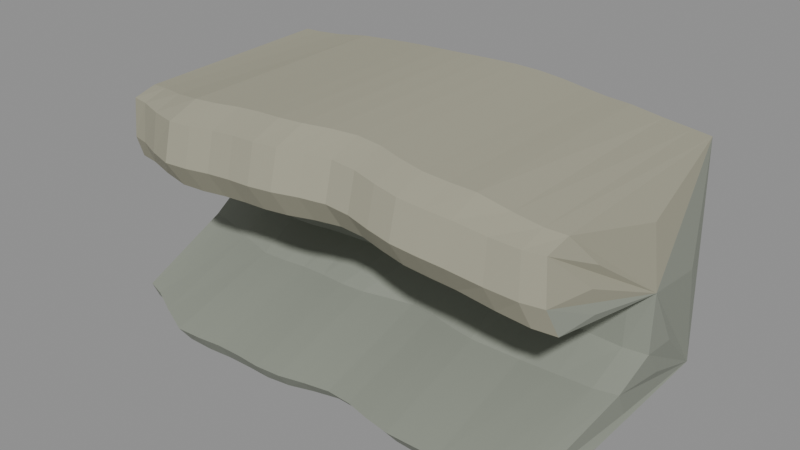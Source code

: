 # Source: source.blend  (saved by Blender 4.3.34; exported with 4.5.12 LTS)
import bpy
from mathutils import Matrix  # noqa: F401  (used for matrix-valued properties, if any)

bpy.ops.wm.read_factory_settings(use_empty=True)
scene = bpy.context.scene
scene.name = 'Scene'

# ---- collections
col_export = bpy.data.collections.new('EXPORT'); scene.collection.children.link(col_export)

# ---- materials (node trees are filled in below, after node groups)
mat_resistant_overhanging_cap = bpy.data.materials.new('resistant-overhanging-cap')
mat_resistant_overhanging_cap.use_backface_culling = True
mat_resistant_overhanging_cap.diffuse_color = (0.3712, 0.3613, 0.2705, 1.0)
mat_resistant_overhanging_cap.roughness = 0.82
mat_recessed_softer_rock_bed = bpy.data.materials.new('recessed-softer-rock-bed')
mat_recessed_softer_rock_bed.use_backface_culling = True
mat_recessed_softer_rock_bed.diffuse_color = (0.2705, 0.2918, 0.2423, 1.0)
mat_recessed_softer_rock_bed.roughness = 0.82

# ---- material node trees
mat_resistant_overhanging_cap.use_nodes = True; mat_resistant_overhanging_cap.node_tree.nodes.clear()
_N = mat_resistant_overhanging_cap.node_tree.nodes; _L = mat_resistant_overhanging_cap.node_tree.links
n0 = _N.new('ShaderNodeBsdfPrincipled'); n0.name = 'Principled BSDF'; n0.location = (0, 0)
n0.inputs[0].default_value = (0.3712, 0.3613, 0.2705, 1.0)
n0.inputs[2].default_value = 0.82
n1 = _N.new('ShaderNodeOutputMaterial'); n1.name = 'Material Output'; n1.location = (0, 0)
_L.new(n0.outputs[0], n1.inputs[0])
n1.is_active_output = True
mat_recessed_softer_rock_bed.use_nodes = True; mat_recessed_softer_rock_bed.node_tree.nodes.clear()
_N = mat_recessed_softer_rock_bed.node_tree.nodes; _L = mat_recessed_softer_rock_bed.node_tree.links
n0 = _N.new('ShaderNodeBsdfPrincipled'); n0.name = 'Principled BSDF'; n0.location = (0, 0)
n0.inputs[0].default_value = (0.2705, 0.2918, 0.2423, 1.0)
n0.inputs[2].default_value = 0.82
n1 = _N.new('ShaderNodeOutputMaterial'); n1.name = 'Material Output'; n1.location = (0, 0)
_L.new(n0.outputs[0], n1.inputs[0])
n1.is_active_output = True

# ---- meshes
me_continuous_rock_lod0_mesh = bpy.data.meshes.new('continuous-rock-lod0-mesh')
me_continuous_rock_lod0_mesh.from_pydata([(-0.5182, 0.314, 0.02283), (-0.5117, -0.2287, 0.02083), (-0.5145, -0.2434, 0.05685), (-0.5484, -0.01165, 0.1299), (-0.55, 0.07343, 0.1855), (-0.5493, 0.0793, 0.3095), (-0.5315, -0.2131, 0.3516), (-0.5205, -0.2356, 0.4048), (-0.515, -0.2307, 0.4912), (-0.5222, -0.175, 0.5019), (-0.5219, 0.2847, 0.5139), (-0.476, 0.3031, 0.01981), (-0.4714, -0.2375, 0.01828), (-0.4726, -0.2556, 0.05402), (-0.4989, -0.01857, 0.1275), (-0.5002, 0.06835, 0.1811), (-0.4998, 0.07743, 0.3086), (-0.486, -0.2209, 0.3523), (-0.4775, -0.2473, 0.4071), (-0.4732, -0.239, 0.4921), (-0.4787, -0.1803, 0.5063), (-0.4789, 0.2807, 0.517), (-0.4126, 0.2901, 0.01354), (-0.4111, -0.2623, 0.01272), (-0.41, -0.2856, 0.04979), (-0.4247, -0.04057, 0.124), (-0.4257, 0.04911, 0.1752), (-0.4254, 0.06303, 0.3081), (-0.4172, -0.2443, 0.3547), (-0.4125, -0.2766, 0.412), (-0.41, -0.2631, 0.495), (-0.4131, -0.1999, 0.5148), (-0.4141, 0.278, 0.5237), (-0.3384, 0.2837, 0.004777), (-0.3384, -0.2867, 0.004777), (-0.3384, -0.3161, 0.04484), (-0.3384, -0.06182, 0.1199), (-0.3384, 0.03108, 0.1702), (-0.3384, 0.05064, 0.3099), (-0.3384, -0.2672, 0.36), (-0.3384, -0.3063, 0.4205), (-0.3384, -0.2867, 0.5014), (-0.3384, -0.2183, 0.5275), (-0.3384, 0.2837, 0.534), (-0.2824, 0.2856, 0.001722), (-0.2824, -0.284, 0.001722), (-0.2824, -0.3134, 0.04484), (-0.2824, -0.05912, 0.1199), (-0.2824, 0.03378, 0.17), (-0.2824, 0.05334, 0.3106), (-0.2824, -0.2645, 0.3615), (-0.2824, -0.3036, 0.4228), (-0.2824, -0.284, 0.5043), (-0.2824, -0.2156, 0.5311), (-0.2824, 0.2856, 0.538), (-0.2263, 0.2864, 0.0), (-0.2263, -0.2771, 0.0), (-0.2263, -0.3065, 0.04484), (-0.2263, -0.05221, 0.1199), (-0.2263, 0.04069, 0.1717), (-0.2263, 0.06025, 0.313), (-0.2263, -0.2576, 0.3646), (-0.2263, -0.2967, 0.4264), (-0.2263, -0.2771, 0.5084), (-0.2263, -0.2087, 0.5354), (-0.2263, 0.2864, 0.5424), (-0.1703, 0.2849, 0.0001693), (-0.1703, -0.2765, 0.0001693), (-0.1703, -0.3059, 0.04484), (-0.1703, -0.0516, 0.1199), (-0.1703, 0.0413, 0.1749), (-0.1703, 0.06086, 0.3168), (-0.1703, -0.257, 0.3687), (-0.1703, -0.2961, 0.4308), (-0.1703, -0.2765, 0.5128), (-0.1703, -0.2081, 0.5396), (-0.1703, 0.2849, 0.5463), (-0.1143, 0.2842, 0.002175), (-0.1143, -0.2795, 0.002175), (-0.1143, -0.3089, 0.04484), (-0.1143, -0.05461, 0.1199), (-0.1143, 0.03829, 0.1791), (-0.1143, 0.05785, 0.3211), (-0.1143, -0.26, 0.3731), (-0.1143, -0.2991, 0.4349), (-0.1143, -0.2795, 0.5166), (-0.1143, -0.2111, 0.543), (-0.1143, 0.2842, 0.549), (-0.05822, 0.2883, 0.005366), (-0.05822, -0.2751, 0.005366), (-0.05822, -0.3044, 0.04484), (-0.05822, -0.05015, 0.1199), (-0.05822, 0.04276, 0.1834), (-0.05822, 0.06231, 0.3252), (-0.05822, -0.2555, 0.3768), (-0.05822, -0.2946, 0.4382), (-0.05822, -0.2751, 0.5192), (-0.05822, -0.2066, 0.5448), (-0.05822, 0.2883, 0.55), (-0.002175, 0.298, 0.008708), (-0.002175, -0.2612, 0.008708), (-0.002175, -0.2905, 0.04484), (-0.002175, -0.03625, 0.1199), (-0.002175, 0.05665, 0.1871), (-0.002175, 0.07621, 0.3283), (-0.002175, -0.2416, 0.3793), (-0.002175, -0.2807, 0.4398), (-0.002175, -0.2612, 0.52), (-0.002175, -0.1927, 0.5447), (-0.002175, 0.298, 0.5491), (0.05387, 0.3093, 0.01112), (0.05387, -0.2502, 0.01112), (0.05387, -0.2795, 0.04484), (0.05387, -0.02525, 0.1199), (0.05387, 0.06765, 0.1893), (0.05387, 0.08721, 0.3298), (0.05387, -0.2306, 0.3799), (0.05387, -0.2697, 0.4396), (0.05387, -0.2502, 0.5189), (0.05387, -0.1817, 0.5428), (0.05387, 0.3093, 0.5465), (0.1099, 0.3161, 0.01181), (0.1099, -0.2535, 0.01181), (0.1099, -0.2829, 0.04484), (0.1099, -0.02863, 0.1199), (0.1099, 0.06428, 0.1898), (0.1099, 0.08383, 0.3295), (0.1099, -0.234, 0.3787), (0.1099, -0.2731, 0.4376), (0.1099, -0.2535, 0.5161), (0.1099, -0.1851, 0.5395), (0.1099, 0.3161, 0.5426), (0.166, 0.315, 0.01057), (0.166, -0.267, 0.01057), (0.166, -0.2964, 0.04484), (0.166, -0.0421, 0.1199), (0.166, 0.0508, 0.1884), (0.166, 0.07036, 0.3273), (0.166, -0.2475, 0.3758), (0.166, -0.2866, 0.4341), (0.166, -0.267, 0.5122), (0.166, -0.1986, 0.5352), (0.166, 0.315, 0.5382), (0.222, 0.3077, 0.007785), (0.222, -0.2764, 0.007785), (0.222, -0.3058, 0.04484), (0.222, -0.0515, 0.1199), (0.222, 0.04141, 0.1854), (0.222, 0.06096, 0.3237), (0.222, -0.2569, 0.3718), (0.222, -0.296, 0.4298), (0.222, -0.2764, 0.5078), (0.222, -0.208, 0.5309), (0.222, 0.3077, 0.5342), (0.278, 0.2997, 0.00437), (0.278, -0.2761, 0.00437), (0.278, -0.3054, 0.04484), (0.278, -0.05118, 0.1199), (0.278, 0.04172, 0.1813), (0.278, 0.06128, 0.3193), (0.278, -0.2565, 0.3674), (0.278, -0.2957, 0.4255), (0.278, -0.2761, 0.5039), (0.278, -0.2076, 0.5274), (0.278, 0.2997, 0.5313), (0.3341, 0.2951, 0.001429), (0.3341, -0.2746, 0.001429), (0.3341, -0.304, 0.04484), (0.3341, -0.04972, 0.1199), (0.3341, 0.04318, 0.1769), (0.3341, 0.06274, 0.3151), (0.3341, -0.2551, 0.3635), (0.3341, -0.2942, 0.4221), (0.3341, -0.2746, 0.5011), (0.3341, -0.2062, 0.5254), (0.3341, 0.2951, 0.53), (0.4089, 0.2979, 0.00436), (0.4086, -0.2732, 0.003537), (0.408, -0.2965, 0.04979), (0.4201, -0.05152, 0.124), (0.423, 0.03816, 0.1744), (0.4221, 0.05208, 0.3075), (0.4142, -0.2553, 0.3542), (0.4092, -0.2875, 0.4118), (0.4055, -0.274, 0.4951), (0.4073, -0.2108, 0.5151), (0.4096, 0.2858, 0.5242), (0.4732, 0.2992, 0.009352), (0.4731, -0.2708, 0.007822), (0.4722, -0.2889, 0.05402), (0.4935, -0.05185, 0.1275), (0.4992, 0.03507, 0.174), (0.4977, 0.04416, 0.303), (0.4824, -0.2542, 0.3486), (0.4729, -0.2806, 0.4053), (0.4675, -0.2723, 0.4924), (0.4693, -0.2135, 0.5087), (0.4742, 0.2767, 0.5213), (0.5161, 0.2978, 0.01378), (0.5152, -0.2607, 0.01178), (0.5139, -0.2754, 0.05685), (0.5429, -0.04364, 0.1299), (0.55, 0.04144, 0.1749), (0.5479, 0.04731, 0.3013), (0.5285, -0.2451, 0.3461), (0.516, -0.2676, 0.4022), (0.5083, -0.2627, 0.4917), (0.5111, -0.2069, 0.5053), (0.5172, 0.2685, 0.5202), (-0.5448, 0.063, 0.4418), (-0.5428, 0.226, 0.2821), (-0.5374, -0.1088, 0.4342), (-0.5383, -0.129, 0.4018), (-0.5423, -0.1231, 0.3553), (-0.545, 0.1556, 0.1726), (-0.5444, 0.1253, 0.1127), (-0.5445, 0.01965, 0.06985), (-0.5382, -0.05272, 0.0335), (0.5366, 0.03628, 0.4423), (0.5404, 0.2045, 0.2784), (0.5313, -0.1408, 0.4328), (0.5343, -0.161, 0.3984), (0.5402, -0.1551, 0.3499), (0.5466, 0.1289, 0.1633), (0.5437, 0.09854, 0.1062), (0.5378, -0.007074, 0.06683), (0.5271, -0.07944, 0.02747)], [], [(0, 11, 12), (0, 12, 1), (1, 12, 13), (1, 13, 2), (2, 13, 14), (2, 14, 3), (3, 14, 15), (3, 15, 4), (4, 15, 16), (4, 16, 5), (5, 16, 17), (5, 17, 6), (6, 17, 18), (6, 18, 7), (7, 18, 19), (7, 19, 8), (8, 19, 20), (8, 20, 9), (9, 20, 21), (9, 21, 10), (10, 21, 11), (10, 11, 0), (11, 22, 23), (11, 23, 12), (12, 23, 24), (12, 24, 13), (13, 24, 25), (13, 25, 14), (14, 25, 26), (14, 26, 15), (15, 26, 27), (15, 27, 16), (16, 27, 28), (16, 28, 17), (17, 28, 29), (17, 29, 18), (18, 29, 30), (18, 30, 19), (19, 30, 31), (19, 31, 20), (20, 31, 32), (20, 32, 21), (21, 32, 22), (21, 22, 11), (22, 33, 34), (22, 34, 23), (23, 34, 35), (23, 35, 24), (24, 35, 36), (24, 36, 25), (25, 36, 37), (25, 37, 26), (26, 37, 38), (26, 38, 27), (27, 38, 39), (27, 39, 28), (28, 39, 40), (28, 40, 29), (29, 40, 41), (29, 41, 30), (30, 41, 42), (30, 42, 31), (31, 42, 43), (31, 43, 32), (32, 43, 33), (32, 33, 22), (33, 44, 45), (33, 45, 34), (34, 45, 46), (34, 46, 35), (35, 46, 47), (35, 47, 36), (36, 47, 48), (36, 48, 37), (37, 48, 49), (37, 49, 38), (38, 49, 50), (38, 50, 39), (39, 50, 51), (39, 51, 40), (40, 51, 52), (40, 52, 41), (41, 52, 53), (41, 53, 42), (42, 53, 54), (42, 54, 43), (43, 54, 44), (43, 44, 33), (44, 55, 56), (44, 56, 45), (45, 56, 57), (45, 57, 46), (46, 57, 58), (46, 58, 47), (47, 58, 59), (47, 59, 48), (48, 59, 60), (48, 60, 49), (49, 60, 61), (49, 61, 50), (50, 61, 62), (50, 62, 51), (51, 62, 63), (51, 63, 52), (52, 63, 64), (52, 64, 53), (53, 64, 65), (53, 65, 54), (54, 65, 55), (54, 55, 44), (55, 66, 67), (55, 67, 56), (56, 67, 68), (56, 68, 57), (57, 68, 69), (57, 69, 58), (58, 69, 70), (58, 70, 59), (59, 70, 71), (59, 71, 60), (60, 71, 72), (60, 72, 61), (61, 72, 73), (61, 73, 62), (62, 73, 74), (62, 74, 63), (63, 74, 75), (63, 75, 64), (64, 75, 76), (64, 76, 65), (65, 76, 66), (65, 66, 55), (66, 77, 78), (66, 78, 67), (67, 78, 79), (67, 79, 68), (68, 79, 80), (68, 80, 69), (69, 80, 81), (69, 81, 70), (70, 81, 82), (70, 82, 71), (71, 82, 83), (71, 83, 72), (72, 83, 84), (72, 84, 73), (73, 84, 85), (73, 85, 74), (74, 85, 86), (74, 86, 75), (75, 86, 87), (75, 87, 76), (76, 87, 77), (76, 77, 66), (77, 88, 89), (77, 89, 78), (78, 89, 90), (78, 90, 79), (79, 90, 91), (79, 91, 80), (80, 91, 92), (80, 92, 81), (81, 92, 93), (81, 93, 82), (82, 93, 94), (82, 94, 83), (83, 94, 95), (83, 95, 84), (84, 95, 96), (84, 96, 85), (85, 96, 97), (85, 97, 86), (86, 97, 98), (86, 98, 87), (87, 98, 88), (87, 88, 77), (88, 99, 100), (88, 100, 89), (89, 100, 101), (89, 101, 90), (90, 101, 102), (90, 102, 91), (91, 102, 103), (91, 103, 92), (92, 103, 104), (92, 104, 93), (93, 104, 105), (93, 105, 94), (94, 105, 106), (94, 106, 95), (95, 106, 107), (95, 107, 96), (96, 107, 108), (96, 108, 97), (97, 108, 109), (97, 109, 98), (98, 109, 99), (98, 99, 88), (99, 110, 111), (99, 111, 100), (100, 111, 112), (100, 112, 101), (101, 112, 113), (101, 113, 102), (102, 113, 114), (102, 114, 103), (103, 114, 115), (103, 115, 104), (104, 115, 116), (104, 116, 105), (105, 116, 117), (105, 117, 106), (106, 117, 118), (106, 118, 107), (107, 118, 119), (107, 119, 108), (108, 119, 120), (108, 120, 109), (109, 120, 110), (109, 110, 99), (110, 121, 122), (110, 122, 111), (111, 122, 123), (111, 123, 112), (112, 123, 124), (112, 124, 113), (113, 124, 125), (113, 125, 114), (114, 125, 126), (114, 126, 115), (115, 126, 127), (115, 127, 116), (116, 127, 128), (116, 128, 117), (117, 128, 129), (117, 129, 118), (118, 129, 130), (118, 130, 119), (119, 130, 131), (119, 131, 120), (120, 131, 121), (120, 121, 110), (121, 132, 133), (121, 133, 122), (122, 133, 134), (122, 134, 123), (123, 134, 135), (123, 135, 124), (124, 135, 136), (124, 136, 125), (125, 136, 137), (125, 137, 126), (126, 137, 138), (126, 138, 127), (127, 138, 139), (127, 139, 128), (128, 139, 140), (128, 140, 129), (129, 140, 141), (129, 141, 130), (130, 141, 142), (130, 142, 131), (131, 142, 132), (131, 132, 121), (132, 143, 144), (132, 144, 133), (133, 144, 145), (133, 145, 134), (134, 145, 146), (134, 146, 135), (135, 146, 147), (135, 147, 136), (136, 147, 148), (136, 148, 137), (137, 148, 149), (137, 149, 138), (138, 149, 150), (138, 150, 139), (139, 150, 151), (139, 151, 140), (140, 151, 152), (140, 152, 141), (141, 152, 153), (141, 153, 142), (142, 153, 143), (142, 143, 132), (143, 154, 155), (143, 155, 144), (144, 155, 156), (144, 156, 145), (145, 156, 157), (145, 157, 146), (146, 157, 158), (146, 158, 147), (147, 158, 159), (147, 159, 148), (148, 159, 160), (148, 160, 149), (149, 160, 161), (149, 161, 150), (150, 161, 162), (150, 162, 151), (151, 162, 163), (151, 163, 152), (152, 163, 164), (152, 164, 153), (153, 164, 154), (153, 154, 143), (154, 165, 166), (154, 166, 155), (155, 166, 167), (155, 167, 156), (156, 167, 168), (156, 168, 157), (157, 168, 169), (157, 169, 158), (158, 169, 170), (158, 170, 159), (159, 170, 171), (159, 171, 160), (160, 171, 172), (160, 172, 161), (161, 172, 173), (161, 173, 162), (162, 173, 174), (162, 174, 163), (163, 174, 175), (163, 175, 164), (164, 175, 165), (164, 165, 154), (165, 176, 177), (165, 177, 166), (166, 177, 178), (166, 178, 167), (167, 178, 179), (167, 179, 168), (168, 179, 180), (168, 180, 169), (169, 180, 181), (169, 181, 170), (170, 181, 182), (170, 182, 171), (171, 182, 183), (171, 183, 172), (172, 183, 184), (172, 184, 173), (173, 184, 185), (173, 185, 174), (174, 185, 186), (174, 186, 175), (175, 186, 176), (175, 176, 165), (176, 187, 188), (176, 188, 177), (177, 188, 189), (177, 189, 178), (178, 189, 190), (178, 190, 179), (179, 190, 191), (179, 191, 180), (180, 191, 192), (180, 192, 181), (181, 192, 193), (181, 193, 182), (182, 193, 194), (182, 194, 183), (183, 194, 195), (183, 195, 184), (184, 195, 196), (184, 196, 185), (185, 196, 197), (185, 197, 186), (186, 197, 187), (186, 187, 176), (187, 198, 199), (187, 199, 188), (188, 199, 200), (188, 200, 189), (189, 200, 201), (189, 201, 190), (190, 201, 202), (190, 202, 191), (191, 202, 203), (191, 203, 192), (192, 203, 204), (192, 204, 193), (193, 204, 205), (193, 205, 194), (194, 205, 206), (194, 206, 195), (195, 206, 207), (195, 207, 196), (196, 207, 208), (196, 208, 197), (197, 208, 198), (197, 198, 187), (9, 10, 209), (10, 5, 209), (5, 9, 209), (5, 10, 210), (10, 0, 210), (0, 5, 210), (8, 9, 211), (9, 5, 211), (5, 8, 211), (7, 8, 212), (8, 5, 212), (5, 7, 212), (6, 7, 213), (7, 5, 213), (5, 6, 213), (4, 5, 214), (5, 0, 214), (0, 4, 214), (3, 4, 215), (4, 0, 215), (0, 3, 215), (2, 3, 216), (3, 0, 216), (0, 2, 216), (1, 2, 217), (2, 0, 217), (0, 1, 217), (207, 218, 208), (208, 218, 203), (203, 218, 207), (203, 219, 208), (208, 219, 198), (198, 219, 203), (206, 220, 207), (207, 220, 203), (203, 220, 206), (205, 221, 206), (206, 221, 203), (203, 221, 205), (204, 222, 205), (205, 222, 203), (203, 222, 204), (202, 223, 203), (203, 223, 198), (198, 223, 202), (201, 224, 202), (202, 224, 198), (198, 224, 201), (200, 225, 201), (201, 225, 198), (198, 225, 200), (199, 226, 200), (200, 226, 198), (198, 226, 199)])
me_continuous_rock_lod0_mesh.polygons.foreach_set('material_index', [1, 1, 1, 1, 1, 1, 1, 1, 1, 1, 1, 1, 0, 0, 0, 0, 0, 0, 0, 0, 0, 0, 1, 1, 1, 1, 1, 1, 1, 1, 1, 1, 1, 1, 0, 0, 0, 0, 0, 0, 0, 0, 0, 0, 1, 1, 1, 1, 1, 1, 1, 1, 1, 1, 1, 1, 0, 0, 0, 0, 0, 0, 0, 0, 0, 0, 1, 1, 1, 1, 1, 1, 1, 1, 1, 1, 1, 1, 0, 0, 0, 0, 0, 0, 0, 0, 0, 0, 1, 1, 1, 1, 1, 1, 1, 1, 1, 1, 1, 1, 0, 0, 0, 0, 0, 0, 0, 0, 0, 0, 1, 1, 1, 1, 1, 1, 1, 1, 1, 1, 1, 1, 0, 0, 0, 0, 0, 0, 0, 0, 0, 0, 1, 1, 1, 1, 1, 1, 1, 1, 1, 1, 1, 1, 0, 0, 0, 0, 0, 0, 0, 0, 0, 0, 1, 1, 1, 1, 1, 1, 1, 1, 1, 1, 1, 1, 0, 0, 0, 0, 0, 0, 0, 0, 0, 0, 1, 1, 1, 1, 1, 1, 1, 1, 1, 1, 1, 1, 0, 0, 0, 0, 0, 0, 0, 0, 0, 0, 1, 1, 1, 1, 1, 1, 1, 1, 1, 1, 1, 1, 0, 0, 0, 0, 0, 0, 0, 0, 0, 0, 1, 1, 1, 1, 1, 1, 1, 1, 1, 1, 1, 1, 0, 0, 0, 0, 0, 0, 0, 0, 0, 0, 1, 1, 1, 1, 1, 1, 1, 1, 1, 1, 1, 1, 0, 0, 0, 0, 0, 0, 0, 0, 0, 0, 1, 1, 1, 1, 1, 1, 1, 1, 1, 1, 1, 1, 0, 0, 0, 0, 0, 0, 0, 0, 0, 0, 1, 1, 1, 1, 1, 1, 1, 1, 1, 1, 1, 1, 0, 0, 0, 0, 0, 0, 0, 0, 0, 0, 1, 1, 1, 1, 1, 1, 1, 1, 1, 1, 1, 1, 0, 0, 0, 0, 0, 0, 0, 0, 0, 0, 1, 1, 1, 1, 1, 1, 1, 1, 1, 1, 1, 1, 0, 0, 0, 0, 0, 0, 0, 0, 0, 0, 1, 1, 1, 1, 1, 1, 1, 1, 1, 1, 1, 1, 0, 0, 0, 0, 0, 0, 0, 0, 0, 0, 1, 1, 1, 1, 1, 1, 1, 1, 1, 1, 1, 1, 0, 0, 0, 0, 0, 0, 0, 0, 0, 0, 0, 0, 0, 1, 1, 1, 0, 0, 0, 0, 0, 0, 1, 1, 1, 1, 1, 1, 1, 1, 1, 1, 1, 1, 1, 1, 1, 0, 0, 0, 1, 1, 1, 0, 0, 0, 0, 0, 0, 1, 1, 1, 1, 1, 1, 1, 1, 1, 1, 1, 1, 1, 1, 1])
me_continuous_rock_lod0_mesh.materials.append(mat_resistant_overhanging_cap)
me_continuous_rock_lod0_mesh.materials.append(mat_recessed_softer_rock_bed)
me_continuous_rock_lod0_mesh.update()

# ---- objects
ob_waterfall_ledge = bpy.data.objects.new('waterfall-ledge', None)
ob_continuous_rock_lod0 = bpy.data.objects.new('continuous-rock-lod0', me_continuous_rock_lod0_mesh)

# ---- transforms, parenting, visibility, modifiers, constraints
ob_waterfall_ledge.location = (0.0, 0.0, 0.0)
ob_continuous_rock_lod0.parent = ob_waterfall_ledge
ob_continuous_rock_lod0.location = (0.0, 0.0, 0.0)

# ---- collection membership
col_export.objects.link(ob_waterfall_ledge)
col_export.objects.link(ob_continuous_rock_lod0)

# ---- scene / render settings (as saved in the file)
scene.frame_start = 1; scene.frame_end = 250; scene.frame_set(1)
scene.render.engine = 'BLENDER_EEVEE_NEXT'
bpy.context.view_layer.update()

# ---- added for rendering (the .blend has no active camera and no usable light): camera, sun + grey world if the file has none
cam_auto = bpy.data.cameras.new('AutoCamera')
cam_auto.lens = 50.0
cam_auto.sensor_width = 36.0
cam_auto.clip_end = 1000.0
ob_auto_camera = bpy.data.objects.new('AutoCamera', cam_auto)
scene.collection.objects.link(ob_auto_camera)
ob_auto_camera.location = (1.27939, -1.53527, 1.29852)
ob_auto_camera.rotation_euler = (1.09748, -7.21219e-08, 0.694738)
scene.camera = ob_auto_camera
light_auto_sun = bpy.data.lights.new('AutoSun', 'SUN')
light_auto_sun.energy = 3.0
light_auto_sun.angle = 0.0523599
ob_auto_sun = bpy.data.objects.new('AutoSun', light_auto_sun)
scene.collection.objects.link(ob_auto_sun)
ob_auto_sun.rotation_euler = (0.872665, 0.174533, 0.523599)
if scene.world is None:
    world_auto = bpy.data.worlds.new('AutoWorld')
    world_auto.color = (0.3, 0.3, 0.3)
    scene.world = world_auto
bpy.context.view_layer.update()
